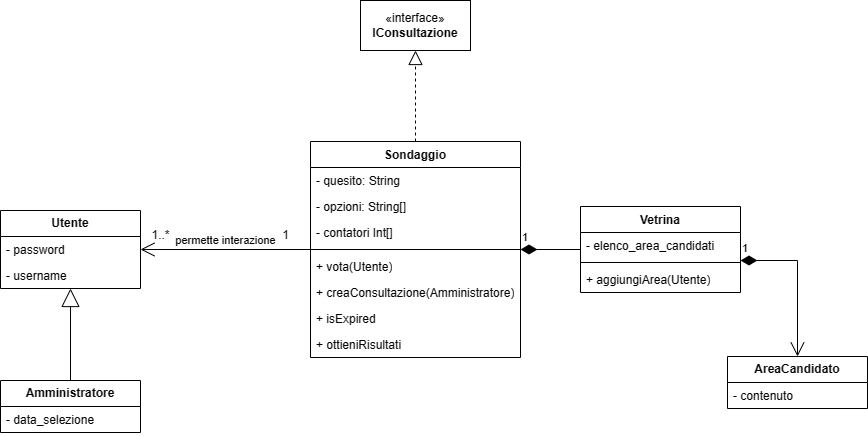

The diagram above was exported from draw.io. Its source (the exported page's mxGraphModel, read from the mxfile embedded in the PNG):
<mxGraphModel dx="906" dy="665" grid="1" gridSize="10" guides="1" tooltips="1" connect="1" arrows="1" fold="1" page="1" pageScale="1" pageWidth="827" pageHeight="1169" math="0" shadow="0">
  <root>
    <mxCell id="WIyWlLk6GJQsqaUBKTNV-0" />
    <mxCell id="WIyWlLk6GJQsqaUBKTNV-1" parent="WIyWlLk6GJQsqaUBKTNV-0" />
    <mxCell id="jBEbBjHdl1x2Vft2anlW-8" value="&lt;b&gt;Amministratore&lt;/b&gt;" style="swimlane;fontStyle=0;childLayout=stackLayout;horizontal=1;startSize=26;fillColor=none;horizontalStack=0;resizeParent=1;resizeParentMax=0;resizeLast=0;collapsible=1;marginBottom=0;whiteSpace=wrap;html=1;" parent="WIyWlLk6GJQsqaUBKTNV-1" vertex="1">
      <mxGeometry x="100" y="440" width="140" height="52" as="geometry" />
    </mxCell>
    <mxCell id="jBEbBjHdl1x2Vft2anlW-9" value="- data_selezione" style="text;strokeColor=none;fillColor=none;align=left;verticalAlign=top;spacingLeft=4;spacingRight=4;overflow=hidden;rotatable=0;points=[[0,0.5],[1,0.5]];portConstraint=eastwest;whiteSpace=wrap;html=1;" parent="jBEbBjHdl1x2Vft2anlW-8" vertex="1">
      <mxGeometry y="26" width="140" height="26" as="geometry" />
    </mxCell>
    <mxCell id="jBEbBjHdl1x2Vft2anlW-12" value="Sondaggio" style="swimlane;fontStyle=1;align=center;verticalAlign=top;childLayout=stackLayout;horizontal=1;startSize=26;horizontalStack=0;resizeParent=1;resizeParentMax=0;resizeLast=0;collapsible=1;marginBottom=0;whiteSpace=wrap;html=1;" parent="WIyWlLk6GJQsqaUBKTNV-1" vertex="1">
      <mxGeometry x="410" y="201" width="210" height="216" as="geometry" />
    </mxCell>
    <mxCell id="jBEbBjHdl1x2Vft2anlW-58" value="- quesito: String" style="text;strokeColor=none;fillColor=none;align=left;verticalAlign=top;spacingLeft=4;spacingRight=4;overflow=hidden;rotatable=0;points=[[0,0.5],[1,0.5]];portConstraint=eastwest;whiteSpace=wrap;html=1;" parent="jBEbBjHdl1x2Vft2anlW-12" vertex="1">
      <mxGeometry y="26" width="210" height="26" as="geometry" />
    </mxCell>
    <mxCell id="jBEbBjHdl1x2Vft2anlW-59" value="- opzioni: String[]" style="text;strokeColor=none;fillColor=none;align=left;verticalAlign=top;spacingLeft=4;spacingRight=4;overflow=hidden;rotatable=0;points=[[0,0.5],[1,0.5]];portConstraint=eastwest;whiteSpace=wrap;html=1;" parent="jBEbBjHdl1x2Vft2anlW-12" vertex="1">
      <mxGeometry y="52" width="210" height="26" as="geometry" />
    </mxCell>
    <mxCell id="jBEbBjHdl1x2Vft2anlW-13" value="- contatori Int[]" style="text;strokeColor=none;fillColor=none;align=left;verticalAlign=top;spacingLeft=4;spacingRight=4;overflow=hidden;rotatable=0;points=[[0,0.5],[1,0.5]];portConstraint=eastwest;whiteSpace=wrap;html=1;" parent="jBEbBjHdl1x2Vft2anlW-12" vertex="1">
      <mxGeometry y="78" width="210" height="26" as="geometry" />
    </mxCell>
    <mxCell id="jBEbBjHdl1x2Vft2anlW-14" value="" style="line;strokeWidth=1;fillColor=none;align=left;verticalAlign=middle;spacingTop=-1;spacingLeft=3;spacingRight=3;rotatable=0;labelPosition=right;points=[];portConstraint=eastwest;strokeColor=inherit;" parent="jBEbBjHdl1x2Vft2anlW-12" vertex="1">
      <mxGeometry y="104" width="210" height="8" as="geometry" />
    </mxCell>
    <mxCell id="jBEbBjHdl1x2Vft2anlW-60" value="+ vota(Utente)" style="text;strokeColor=none;fillColor=none;align=left;verticalAlign=top;spacingLeft=4;spacingRight=4;overflow=hidden;rotatable=0;points=[[0,0.5],[1,0.5]];portConstraint=eastwest;whiteSpace=wrap;html=1;" parent="jBEbBjHdl1x2Vft2anlW-12" vertex="1">
      <mxGeometry y="112" width="210" height="26" as="geometry" />
    </mxCell>
    <mxCell id="jBEbBjHdl1x2Vft2anlW-65" value="+ creaConsultazione(Amministratore)" style="text;strokeColor=none;fillColor=none;align=left;verticalAlign=top;spacingLeft=4;spacingRight=4;overflow=hidden;rotatable=0;points=[[0,0.5],[1,0.5]];portConstraint=eastwest;whiteSpace=wrap;html=1;" parent="jBEbBjHdl1x2Vft2anlW-12" vertex="1">
      <mxGeometry y="138" width="210" height="26" as="geometry" />
    </mxCell>
    <mxCell id="jBEbBjHdl1x2Vft2anlW-15" value="+ isExpired" style="text;strokeColor=none;fillColor=none;align=left;verticalAlign=top;spacingLeft=4;spacingRight=4;overflow=hidden;rotatable=0;points=[[0,0.5],[1,0.5]];portConstraint=eastwest;whiteSpace=wrap;html=1;" parent="jBEbBjHdl1x2Vft2anlW-12" vertex="1">
      <mxGeometry y="164" width="210" height="26" as="geometry" />
    </mxCell>
    <mxCell id="jBEbBjHdl1x2Vft2anlW-66" value="+ ottieniRisultati" style="text;strokeColor=none;fillColor=none;align=left;verticalAlign=top;spacingLeft=4;spacingRight=4;overflow=hidden;rotatable=0;points=[[0,0.5],[1,0.5]];portConstraint=eastwest;whiteSpace=wrap;html=1;" parent="jBEbBjHdl1x2Vft2anlW-12" vertex="1">
      <mxGeometry y="190" width="210" height="26" as="geometry" />
    </mxCell>
    <mxCell id="jBEbBjHdl1x2Vft2anlW-20" value="Vetrina" style="swimlane;fontStyle=1;align=center;verticalAlign=top;childLayout=stackLayout;horizontal=1;startSize=26;horizontalStack=0;resizeParent=1;resizeParentMax=0;resizeLast=0;collapsible=1;marginBottom=0;whiteSpace=wrap;html=1;" parent="WIyWlLk6GJQsqaUBKTNV-1" vertex="1">
      <mxGeometry x="680" y="266" width="160" height="86" as="geometry" />
    </mxCell>
    <mxCell id="jBEbBjHdl1x2Vft2anlW-21" value="- elenco_area_candidati" style="text;strokeColor=none;fillColor=none;align=left;verticalAlign=top;spacingLeft=4;spacingRight=4;overflow=hidden;rotatable=0;points=[[0,0.5],[1,0.5]];portConstraint=eastwest;whiteSpace=wrap;html=1;" parent="jBEbBjHdl1x2Vft2anlW-20" vertex="1">
      <mxGeometry y="26" width="160" height="26" as="geometry" />
    </mxCell>
    <mxCell id="jBEbBjHdl1x2Vft2anlW-22" value="" style="line;strokeWidth=1;fillColor=none;align=left;verticalAlign=middle;spacingTop=-1;spacingLeft=3;spacingRight=3;rotatable=0;labelPosition=right;points=[];portConstraint=eastwest;strokeColor=inherit;" parent="jBEbBjHdl1x2Vft2anlW-20" vertex="1">
      <mxGeometry y="52" width="160" height="8" as="geometry" />
    </mxCell>
    <mxCell id="jBEbBjHdl1x2Vft2anlW-49" value="+ aggiungiArea(Utente)" style="text;strokeColor=none;fillColor=none;align=left;verticalAlign=top;spacingLeft=4;spacingRight=4;overflow=hidden;rotatable=0;points=[[0,0.5],[1,0.5]];portConstraint=eastwest;whiteSpace=wrap;html=1;" parent="jBEbBjHdl1x2Vft2anlW-20" vertex="1">
      <mxGeometry y="60" width="160" height="26" as="geometry" />
    </mxCell>
    <mxCell id="jBEbBjHdl1x2Vft2anlW-42" value="1" style="endArrow=none;html=1;endSize=12;startArrow=diamondThin;startSize=14;startFill=1;align=left;verticalAlign=bottom;rounded=0;endFill=0;" parent="WIyWlLk6GJQsqaUBKTNV-1" source="jBEbBjHdl1x2Vft2anlW-12" target="jBEbBjHdl1x2Vft2anlW-20" edge="1">
      <mxGeometry x="-1" y="3" relative="1" as="geometry">
        <mxPoint x="550" y="340" as="sourcePoint" />
        <mxPoint x="710" y="340" as="targetPoint" />
      </mxGeometry>
    </mxCell>
    <mxCell id="jBEbBjHdl1x2Vft2anlW-50" value="" style="endArrow=block;endSize=16;endFill=0;html=1;rounded=0;" parent="WIyWlLk6GJQsqaUBKTNV-1" source="jBEbBjHdl1x2Vft2anlW-8" target="jBEbBjHdl1x2Vft2anlW-52" edge="1">
      <mxGeometry width="160" relative="1" as="geometry">
        <mxPoint x="310" y="397" as="sourcePoint" />
        <mxPoint x="470" y="397" as="targetPoint" />
      </mxGeometry>
    </mxCell>
    <mxCell id="jBEbBjHdl1x2Vft2anlW-52" value="&lt;b&gt;Utente&lt;/b&gt;" style="swimlane;fontStyle=0;childLayout=stackLayout;horizontal=1;startSize=26;fillColor=none;horizontalStack=0;resizeParent=1;resizeParentMax=0;resizeLast=0;collapsible=1;marginBottom=0;whiteSpace=wrap;html=1;" parent="WIyWlLk6GJQsqaUBKTNV-1" vertex="1">
      <mxGeometry x="100" y="270" width="140" height="78" as="geometry" />
    </mxCell>
    <mxCell id="jBEbBjHdl1x2Vft2anlW-57" value="- password" style="text;strokeColor=none;fillColor=none;align=left;verticalAlign=top;spacingLeft=4;spacingRight=4;overflow=hidden;rotatable=0;points=[[0,0.5],[1,0.5]];portConstraint=eastwest;whiteSpace=wrap;html=1;" parent="jBEbBjHdl1x2Vft2anlW-52" vertex="1">
      <mxGeometry y="26" width="140" height="26" as="geometry" />
    </mxCell>
    <mxCell id="jBEbBjHdl1x2Vft2anlW-56" value="&lt;div&gt;- username&lt;/div&gt;" style="text;strokeColor=none;fillColor=none;align=left;verticalAlign=top;spacingLeft=4;spacingRight=4;overflow=hidden;rotatable=0;points=[[0,0.5],[1,0.5]];portConstraint=eastwest;whiteSpace=wrap;html=1;" parent="jBEbBjHdl1x2Vft2anlW-52" vertex="1">
      <mxGeometry y="52" width="140" height="26" as="geometry" />
    </mxCell>
    <mxCell id="jBEbBjHdl1x2Vft2anlW-61" value="permette interazione" style="endArrow=open;endFill=1;endSize=12;html=1;rounded=0;labelPosition=center;verticalLabelPosition=top;align=center;verticalAlign=bottom;" parent="WIyWlLk6GJQsqaUBKTNV-1" source="jBEbBjHdl1x2Vft2anlW-12" target="jBEbBjHdl1x2Vft2anlW-52" edge="1">
      <mxGeometry width="160" relative="1" as="geometry">
        <mxPoint x="340" y="400" as="sourcePoint" />
        <mxPoint x="500" y="400" as="targetPoint" />
      </mxGeometry>
    </mxCell>
    <mxCell id="jBEbBjHdl1x2Vft2anlW-63" value="1" style="text;html=1;align=center;verticalAlign=middle;resizable=0;points=[];autosize=1;strokeColor=none;fillColor=none;" parent="WIyWlLk6GJQsqaUBKTNV-1" vertex="1">
      <mxGeometry x="370" y="280" width="30" height="30" as="geometry" />
    </mxCell>
    <mxCell id="jBEbBjHdl1x2Vft2anlW-64" value="1..*" style="text;html=1;align=center;verticalAlign=middle;resizable=0;points=[];autosize=1;strokeColor=none;fillColor=none;" parent="WIyWlLk6GJQsqaUBKTNV-1" vertex="1">
      <mxGeometry x="240" y="280" width="40" height="30" as="geometry" />
    </mxCell>
    <mxCell id="jBEbBjHdl1x2Vft2anlW-67" value="&lt;b&gt;AreaCandidato&lt;/b&gt;" style="swimlane;fontStyle=0;childLayout=stackLayout;horizontal=1;startSize=26;fillColor=none;horizontalStack=0;resizeParent=1;resizeParentMax=0;resizeLast=0;collapsible=1;marginBottom=0;whiteSpace=wrap;html=1;" parent="WIyWlLk6GJQsqaUBKTNV-1" vertex="1">
      <mxGeometry x="827" y="416" width="140" height="52" as="geometry" />
    </mxCell>
    <mxCell id="jBEbBjHdl1x2Vft2anlW-25" value="- contenuto" style="text;strokeColor=none;fillColor=none;align=left;verticalAlign=top;spacingLeft=4;spacingRight=4;overflow=hidden;rotatable=0;points=[[0,0.5],[1,0.5]];portConstraint=eastwest;whiteSpace=wrap;html=1;" parent="jBEbBjHdl1x2Vft2anlW-67" vertex="1">
      <mxGeometry y="26" width="140" height="26" as="geometry" />
    </mxCell>
    <mxCell id="UlC3uK8EDwGkWmDLZN9B-0" value="1" style="endArrow=open;html=1;endSize=12;startArrow=diamondThin;startSize=14;startFill=1;edgeStyle=orthogonalEdgeStyle;align=left;verticalAlign=bottom;rounded=0;" parent="WIyWlLk6GJQsqaUBKTNV-1" source="jBEbBjHdl1x2Vft2anlW-20" target="jBEbBjHdl1x2Vft2anlW-67" edge="1">
      <mxGeometry x="-1" y="3" relative="1" as="geometry">
        <mxPoint x="860" y="520" as="sourcePoint" />
        <mxPoint x="1020" y="520" as="targetPoint" />
        <Array as="points">
          <mxPoint x="897" y="320" />
        </Array>
      </mxGeometry>
    </mxCell>
    <mxCell id="UlC3uK8EDwGkWmDLZN9B-1" value="&lt;div&gt;«interface»&lt;/div&gt;&lt;div&gt;&lt;b&gt;IConsultazione&lt;/b&gt;&lt;/div&gt;" style="html=1;whiteSpace=wrap;" parent="WIyWlLk6GJQsqaUBKTNV-1" vertex="1">
      <mxGeometry x="460" y="60" width="110" height="50" as="geometry" />
    </mxCell>
    <mxCell id="UlC3uK8EDwGkWmDLZN9B-3" value="" style="endArrow=block;dashed=1;endFill=0;endSize=12;html=1;rounded=0;" parent="WIyWlLk6GJQsqaUBKTNV-1" source="jBEbBjHdl1x2Vft2anlW-12" target="UlC3uK8EDwGkWmDLZN9B-1" edge="1">
      <mxGeometry width="160" relative="1" as="geometry">
        <mxPoint x="360" y="520" as="sourcePoint" />
        <mxPoint x="650" y="150" as="targetPoint" />
      </mxGeometry>
    </mxCell>
  </root>
</mxGraphModel>